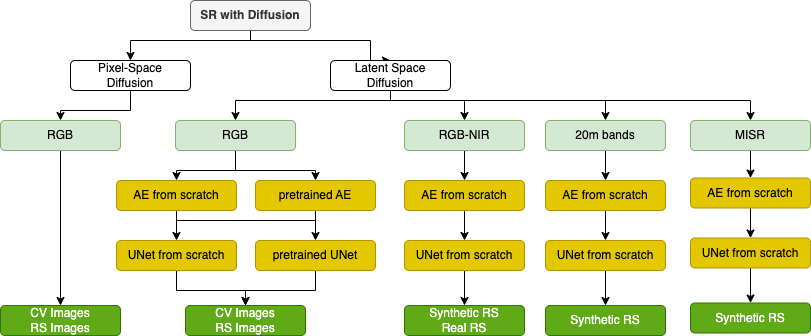

The diagram above was exported from draw.io. Its source (the exported page's mxGraphModel, read from the mxfile embedded in the PNG):
<mxGraphModel dx="954" dy="581" grid="1" gridSize="10" guides="1" tooltips="1" connect="1" arrows="1" fold="1" page="1" pageScale="1" pageWidth="827" pageHeight="1169" math="0" shadow="0">
  <root>
    <mxCell id="0" />
    <mxCell id="1" parent="0" />
    <mxCell id="5MgmafSg3RTjy3ShnpJv-4" style="edgeStyle=orthogonalEdgeStyle;rounded=0;orthogonalLoop=1;jettySize=auto;html=1;exitX=0.5;exitY=1;exitDx=0;exitDy=0;entryX=0.5;entryY=0;entryDx=0;entryDy=0;" edge="1" parent="1" source="5MgmafSg3RTjy3ShnpJv-1" target="5MgmafSg3RTjy3ShnpJv-2">
      <mxGeometry relative="1" as="geometry">
        <mxPoint x="340" y="130" as="targetPoint" />
        <Array as="points">
          <mxPoint x="340" y="120" />
          <mxPoint x="220" y="120" />
        </Array>
      </mxGeometry>
    </mxCell>
    <mxCell id="5MgmafSg3RTjy3ShnpJv-5" style="edgeStyle=orthogonalEdgeStyle;rounded=0;orthogonalLoop=1;jettySize=auto;html=1;exitX=0.5;exitY=1;exitDx=0;exitDy=0;entryX=0.5;entryY=0;entryDx=0;entryDy=0;" edge="1" parent="1" source="5MgmafSg3RTjy3ShnpJv-1" target="5MgmafSg3RTjy3ShnpJv-3">
      <mxGeometry relative="1" as="geometry">
        <Array as="points">
          <mxPoint x="340" y="120" />
          <mxPoint x="460" y="120" />
        </Array>
      </mxGeometry>
    </mxCell>
    <mxCell id="5MgmafSg3RTjy3ShnpJv-1" value="SR with Diffusion" style="rounded=1;whiteSpace=wrap;html=1;fillColor=#f5f5f5;fontColor=#333333;strokeColor=#666666;fontStyle=1" vertex="1" parent="1">
      <mxGeometry x="280" y="80" width="120" height="30" as="geometry" />
    </mxCell>
    <mxCell id="5MgmafSg3RTjy3ShnpJv-7" style="edgeStyle=orthogonalEdgeStyle;rounded=0;orthogonalLoop=1;jettySize=auto;html=1;exitX=0.5;exitY=1;exitDx=0;exitDy=0;entryX=0.5;entryY=0;entryDx=0;entryDy=0;" edge="1" parent="1" source="5MgmafSg3RTjy3ShnpJv-2" target="5MgmafSg3RTjy3ShnpJv-6">
      <mxGeometry relative="1" as="geometry" />
    </mxCell>
    <mxCell id="5MgmafSg3RTjy3ShnpJv-2" value="Pixel-Space&lt;br&gt;Diffusion" style="rounded=1;whiteSpace=wrap;html=1;" vertex="1" parent="1">
      <mxGeometry x="160" y="140" width="120" height="30" as="geometry" />
    </mxCell>
    <mxCell id="5MgmafSg3RTjy3ShnpJv-54" style="edgeStyle=orthogonalEdgeStyle;rounded=0;orthogonalLoop=1;jettySize=auto;html=1;exitX=0.5;exitY=1;exitDx=0;exitDy=0;entryX=0.5;entryY=0;entryDx=0;entryDy=0;" edge="1" parent="1" source="5MgmafSg3RTjy3ShnpJv-3" target="5MgmafSg3RTjy3ShnpJv-10">
      <mxGeometry relative="1" as="geometry">
        <Array as="points">
          <mxPoint x="480" y="180" />
          <mxPoint x="325" y="180" />
        </Array>
      </mxGeometry>
    </mxCell>
    <mxCell id="5MgmafSg3RTjy3ShnpJv-55" style="edgeStyle=orthogonalEdgeStyle;rounded=0;orthogonalLoop=1;jettySize=auto;html=1;exitX=0.5;exitY=1;exitDx=0;exitDy=0;entryX=0.5;entryY=0;entryDx=0;entryDy=0;" edge="1" parent="1" source="5MgmafSg3RTjy3ShnpJv-3" target="5MgmafSg3RTjy3ShnpJv-15">
      <mxGeometry relative="1" as="geometry">
        <Array as="points">
          <mxPoint x="480" y="180" />
          <mxPoint x="554" y="180" />
        </Array>
      </mxGeometry>
    </mxCell>
    <mxCell id="5MgmafSg3RTjy3ShnpJv-57" style="edgeStyle=orthogonalEdgeStyle;rounded=0;orthogonalLoop=1;jettySize=auto;html=1;exitX=0.5;exitY=1;exitDx=0;exitDy=0;entryX=0.5;entryY=0;entryDx=0;entryDy=0;" edge="1" parent="1" source="5MgmafSg3RTjy3ShnpJv-3" target="5MgmafSg3RTjy3ShnpJv-18">
      <mxGeometry relative="1" as="geometry">
        <Array as="points">
          <mxPoint x="480" y="180" />
          <mxPoint x="695" y="180" />
        </Array>
      </mxGeometry>
    </mxCell>
    <mxCell id="5MgmafSg3RTjy3ShnpJv-58" style="edgeStyle=orthogonalEdgeStyle;rounded=0;orthogonalLoop=1;jettySize=auto;html=1;exitX=0.5;exitY=1;exitDx=0;exitDy=0;" edge="1" parent="1" source="5MgmafSg3RTjy3ShnpJv-3" target="5MgmafSg3RTjy3ShnpJv-47">
      <mxGeometry relative="1" as="geometry">
        <Array as="points">
          <mxPoint x="480" y="180" />
          <mxPoint x="840" y="180" />
        </Array>
      </mxGeometry>
    </mxCell>
    <mxCell id="5MgmafSg3RTjy3ShnpJv-3" value="Latent Space&lt;br&gt;Diffusion" style="rounded=1;whiteSpace=wrap;html=1;" vertex="1" parent="1">
      <mxGeometry x="420" y="140" width="120" height="30" as="geometry" />
    </mxCell>
    <mxCell id="5MgmafSg3RTjy3ShnpJv-13" style="edgeStyle=orthogonalEdgeStyle;rounded=0;orthogonalLoop=1;jettySize=auto;html=1;exitX=0.5;exitY=1;exitDx=0;exitDy=0;entryX=0.5;entryY=0;entryDx=0;entryDy=0;" edge="1" parent="1" source="5MgmafSg3RTjy3ShnpJv-6" target="5MgmafSg3RTjy3ShnpJv-8">
      <mxGeometry relative="1" as="geometry" />
    </mxCell>
    <mxCell id="5MgmafSg3RTjy3ShnpJv-6" value="RGB" style="rounded=1;whiteSpace=wrap;html=1;fillColor=#d5e8d4;strokeColor=#82b366;" vertex="1" parent="1">
      <mxGeometry x="90" y="200" width="120" height="30" as="geometry" />
    </mxCell>
    <mxCell id="5MgmafSg3RTjy3ShnpJv-8" value="CV Images&lt;br&gt;RS Images" style="rounded=1;whiteSpace=wrap;html=1;fillColor=#60a917;fontColor=#ffffff;strokeColor=#2D7600;" vertex="1" parent="1">
      <mxGeometry x="90" y="385" width="120" height="30" as="geometry" />
    </mxCell>
    <mxCell id="5MgmafSg3RTjy3ShnpJv-27" style="edgeStyle=orthogonalEdgeStyle;rounded=0;orthogonalLoop=1;jettySize=auto;html=1;exitX=0.5;exitY=1;exitDx=0;exitDy=0;entryX=0.5;entryY=0;entryDx=0;entryDy=0;" edge="1" parent="1" source="5MgmafSg3RTjy3ShnpJv-10" target="5MgmafSg3RTjy3ShnpJv-22">
      <mxGeometry relative="1" as="geometry" />
    </mxCell>
    <mxCell id="5MgmafSg3RTjy3ShnpJv-28" style="edgeStyle=orthogonalEdgeStyle;rounded=0;orthogonalLoop=1;jettySize=auto;html=1;exitX=0.5;exitY=1;exitDx=0;exitDy=0;entryX=0.5;entryY=0;entryDx=0;entryDy=0;" edge="1" parent="1" source="5MgmafSg3RTjy3ShnpJv-10" target="5MgmafSg3RTjy3ShnpJv-23">
      <mxGeometry relative="1" as="geometry" />
    </mxCell>
    <mxCell id="5MgmafSg3RTjy3ShnpJv-10" value="RGB" style="rounded=1;whiteSpace=wrap;html=1;fillColor=#d5e8d4;strokeColor=#82b366;" vertex="1" parent="1">
      <mxGeometry x="265" y="200" width="120" height="30" as="geometry" />
    </mxCell>
    <mxCell id="5MgmafSg3RTjy3ShnpJv-12" value="CV Images&lt;br&gt;RS Images" style="rounded=1;whiteSpace=wrap;html=1;fillColor=#60a917;fontColor=#ffffff;strokeColor=#2D7600;" vertex="1" parent="1">
      <mxGeometry x="275" y="385" width="120" height="30" as="geometry" />
    </mxCell>
    <mxCell id="5MgmafSg3RTjy3ShnpJv-38" style="edgeStyle=orthogonalEdgeStyle;rounded=0;orthogonalLoop=1;jettySize=auto;html=1;exitX=0.5;exitY=1;exitDx=0;exitDy=0;entryX=0.5;entryY=0;entryDx=0;entryDy=0;" edge="1" parent="1" source="5MgmafSg3RTjy3ShnpJv-15" target="5MgmafSg3RTjy3ShnpJv-36">
      <mxGeometry relative="1" as="geometry" />
    </mxCell>
    <mxCell id="5MgmafSg3RTjy3ShnpJv-15" value="RGB-NIR" style="rounded=1;whiteSpace=wrap;html=1;fillColor=#d5e8d4;strokeColor=#82b366;" vertex="1" parent="1">
      <mxGeometry x="494" y="200" width="120" height="30" as="geometry" />
    </mxCell>
    <mxCell id="5MgmafSg3RTjy3ShnpJv-42" style="edgeStyle=orthogonalEdgeStyle;rounded=0;orthogonalLoop=1;jettySize=auto;html=1;exitX=0.5;exitY=1;exitDx=0;exitDy=0;entryX=0.5;entryY=0;entryDx=0;entryDy=0;" edge="1" parent="1" source="5MgmafSg3RTjy3ShnpJv-18" target="5MgmafSg3RTjy3ShnpJv-40">
      <mxGeometry relative="1" as="geometry" />
    </mxCell>
    <mxCell id="5MgmafSg3RTjy3ShnpJv-18" value="20m bands" style="rounded=1;whiteSpace=wrap;html=1;fillColor=#d5e8d4;strokeColor=#82b366;" vertex="1" parent="1">
      <mxGeometry x="635" y="200" width="120" height="30" as="geometry" />
    </mxCell>
    <mxCell id="5MgmafSg3RTjy3ShnpJv-21" value="Synthetic RS&lt;br&gt;Real RS" style="rounded=1;whiteSpace=wrap;html=1;fillColor=#60a917;fontColor=#ffffff;strokeColor=#2D7600;" vertex="1" parent="1">
      <mxGeometry x="494" y="385" width="120" height="30" as="geometry" />
    </mxCell>
    <mxCell id="5MgmafSg3RTjy3ShnpJv-29" style="edgeStyle=orthogonalEdgeStyle;rounded=0;orthogonalLoop=1;jettySize=auto;html=1;exitX=0.5;exitY=1;exitDx=0;exitDy=0;entryX=0.5;entryY=0;entryDx=0;entryDy=0;" edge="1" parent="1" source="5MgmafSg3RTjy3ShnpJv-22" target="5MgmafSg3RTjy3ShnpJv-25">
      <mxGeometry relative="1" as="geometry">
        <Array as="points">
          <mxPoint x="266" y="300" />
          <mxPoint x="405" y="300" />
        </Array>
      </mxGeometry>
    </mxCell>
    <mxCell id="5MgmafSg3RTjy3ShnpJv-22" value="AE from scratch" style="rounded=1;whiteSpace=wrap;html=1;fillColor=#e3c800;fontColor=#000000;strokeColor=#B09500;" vertex="1" parent="1">
      <mxGeometry x="206" y="260" width="120" height="30" as="geometry" />
    </mxCell>
    <mxCell id="5MgmafSg3RTjy3ShnpJv-30" style="edgeStyle=orthogonalEdgeStyle;rounded=0;orthogonalLoop=1;jettySize=auto;html=1;exitX=0.5;exitY=1;exitDx=0;exitDy=0;entryX=0.5;entryY=0;entryDx=0;entryDy=0;" edge="1" parent="1" source="5MgmafSg3RTjy3ShnpJv-23" target="5MgmafSg3RTjy3ShnpJv-24">
      <mxGeometry relative="1" as="geometry">
        <Array as="points">
          <mxPoint x="405" y="300" />
          <mxPoint x="266" y="300" />
        </Array>
      </mxGeometry>
    </mxCell>
    <mxCell id="5MgmafSg3RTjy3ShnpJv-23" value="pretrained AE" style="rounded=1;whiteSpace=wrap;html=1;fillColor=#e3c800;fontColor=#000000;strokeColor=#B09500;" vertex="1" parent="1">
      <mxGeometry x="345" y="260" width="120" height="30" as="geometry" />
    </mxCell>
    <mxCell id="5MgmafSg3RTjy3ShnpJv-31" style="edgeStyle=orthogonalEdgeStyle;rounded=0;orthogonalLoop=1;jettySize=auto;html=1;exitX=0.5;exitY=1;exitDx=0;exitDy=0;entryX=0.5;entryY=0;entryDx=0;entryDy=0;" edge="1" parent="1" source="5MgmafSg3RTjy3ShnpJv-24" target="5MgmafSg3RTjy3ShnpJv-12">
      <mxGeometry relative="1" as="geometry" />
    </mxCell>
    <mxCell id="5MgmafSg3RTjy3ShnpJv-24" value="UNet from scratch" style="rounded=1;whiteSpace=wrap;html=1;fillColor=#e3c800;fontColor=#000000;strokeColor=#B09500;" vertex="1" parent="1">
      <mxGeometry x="206" y="320" width="120" height="30" as="geometry" />
    </mxCell>
    <mxCell id="5MgmafSg3RTjy3ShnpJv-32" style="edgeStyle=orthogonalEdgeStyle;rounded=0;orthogonalLoop=1;jettySize=auto;html=1;exitX=0.5;exitY=1;exitDx=0;exitDy=0;entryX=0.5;entryY=0;entryDx=0;entryDy=0;" edge="1" parent="1" source="5MgmafSg3RTjy3ShnpJv-25" target="5MgmafSg3RTjy3ShnpJv-12">
      <mxGeometry relative="1" as="geometry" />
    </mxCell>
    <mxCell id="5MgmafSg3RTjy3ShnpJv-25" value="pretrained UNet" style="rounded=1;whiteSpace=wrap;html=1;fillColor=#e3c800;fontColor=#000000;strokeColor=#B09500;" vertex="1" parent="1">
      <mxGeometry x="345" y="320" width="120" height="30" as="geometry" />
    </mxCell>
    <mxCell id="5MgmafSg3RTjy3ShnpJv-39" style="edgeStyle=orthogonalEdgeStyle;rounded=0;orthogonalLoop=1;jettySize=auto;html=1;exitX=0.5;exitY=1;exitDx=0;exitDy=0;entryX=0.5;entryY=0;entryDx=0;entryDy=0;" edge="1" parent="1" source="5MgmafSg3RTjy3ShnpJv-36" target="5MgmafSg3RTjy3ShnpJv-37">
      <mxGeometry relative="1" as="geometry" />
    </mxCell>
    <mxCell id="5MgmafSg3RTjy3ShnpJv-36" value="AE from scratch" style="rounded=1;whiteSpace=wrap;html=1;fillColor=#e3c800;fontColor=#000000;strokeColor=#B09500;" vertex="1" parent="1">
      <mxGeometry x="494" y="260" width="120" height="30" as="geometry" />
    </mxCell>
    <mxCell id="5MgmafSg3RTjy3ShnpJv-44" style="edgeStyle=orthogonalEdgeStyle;rounded=0;orthogonalLoop=1;jettySize=auto;html=1;exitX=0.5;exitY=1;exitDx=0;exitDy=0;entryX=0.5;entryY=0;entryDx=0;entryDy=0;" edge="1" parent="1" source="5MgmafSg3RTjy3ShnpJv-37" target="5MgmafSg3RTjy3ShnpJv-21">
      <mxGeometry relative="1" as="geometry" />
    </mxCell>
    <mxCell id="5MgmafSg3RTjy3ShnpJv-37" value="UNet from scratch" style="rounded=1;whiteSpace=wrap;html=1;fillColor=#e3c800;fontColor=#000000;strokeColor=#B09500;" vertex="1" parent="1">
      <mxGeometry x="494" y="320" width="120" height="30" as="geometry" />
    </mxCell>
    <mxCell id="5MgmafSg3RTjy3ShnpJv-43" style="edgeStyle=orthogonalEdgeStyle;rounded=0;orthogonalLoop=1;jettySize=auto;html=1;exitX=0.5;exitY=1;exitDx=0;exitDy=0;entryX=0.5;entryY=0;entryDx=0;entryDy=0;" edge="1" parent="1" source="5MgmafSg3RTjy3ShnpJv-40" target="5MgmafSg3RTjy3ShnpJv-41">
      <mxGeometry relative="1" as="geometry" />
    </mxCell>
    <mxCell id="5MgmafSg3RTjy3ShnpJv-40" value="AE from scratch" style="rounded=1;whiteSpace=wrap;html=1;fillColor=#e3c800;fontColor=#000000;strokeColor=#B09500;" vertex="1" parent="1">
      <mxGeometry x="635" y="260" width="120" height="30" as="geometry" />
    </mxCell>
    <mxCell id="5MgmafSg3RTjy3ShnpJv-46" style="edgeStyle=orthogonalEdgeStyle;rounded=0;orthogonalLoop=1;jettySize=auto;html=1;exitX=0.5;exitY=1;exitDx=0;exitDy=0;entryX=0.5;entryY=0;entryDx=0;entryDy=0;" edge="1" parent="1" source="5MgmafSg3RTjy3ShnpJv-41" target="5MgmafSg3RTjy3ShnpJv-45">
      <mxGeometry relative="1" as="geometry" />
    </mxCell>
    <mxCell id="5MgmafSg3RTjy3ShnpJv-41" value="UNet from scratch" style="rounded=1;whiteSpace=wrap;html=1;fillColor=#e3c800;fontColor=#000000;strokeColor=#B09500;" vertex="1" parent="1">
      <mxGeometry x="635" y="320" width="120" height="30" as="geometry" />
    </mxCell>
    <mxCell id="5MgmafSg3RTjy3ShnpJv-45" value="Synthetic RS" style="rounded=1;whiteSpace=wrap;html=1;fillColor=#60a917;fontColor=#ffffff;strokeColor=#2D7600;" vertex="1" parent="1">
      <mxGeometry x="635" y="385" width="120" height="30" as="geometry" />
    </mxCell>
    <mxCell id="5MgmafSg3RTjy3ShnpJv-53" style="edgeStyle=orthogonalEdgeStyle;rounded=0;orthogonalLoop=1;jettySize=auto;html=1;exitX=0.5;exitY=1;exitDx=0;exitDy=0;entryX=0.5;entryY=0;entryDx=0;entryDy=0;" edge="1" parent="1" source="5MgmafSg3RTjy3ShnpJv-47" target="5MgmafSg3RTjy3ShnpJv-49">
      <mxGeometry relative="1" as="geometry" />
    </mxCell>
    <mxCell id="5MgmafSg3RTjy3ShnpJv-47" value="MISR" style="rounded=1;whiteSpace=wrap;html=1;fillColor=#d5e8d4;strokeColor=#82b366;" vertex="1" parent="1">
      <mxGeometry x="780" y="200" width="120" height="30" as="geometry" />
    </mxCell>
    <mxCell id="5MgmafSg3RTjy3ShnpJv-48" style="edgeStyle=orthogonalEdgeStyle;rounded=0;orthogonalLoop=1;jettySize=auto;html=1;exitX=0.5;exitY=1;exitDx=0;exitDy=0;entryX=0.5;entryY=0;entryDx=0;entryDy=0;" edge="1" parent="1" source="5MgmafSg3RTjy3ShnpJv-49" target="5MgmafSg3RTjy3ShnpJv-51">
      <mxGeometry relative="1" as="geometry" />
    </mxCell>
    <mxCell id="5MgmafSg3RTjy3ShnpJv-49" value="AE from scratch" style="rounded=1;whiteSpace=wrap;html=1;fillColor=#e3c800;fontColor=#000000;strokeColor=#B09500;" vertex="1" parent="1">
      <mxGeometry x="780" y="257.5" width="120" height="30" as="geometry" />
    </mxCell>
    <mxCell id="5MgmafSg3RTjy3ShnpJv-50" style="edgeStyle=orthogonalEdgeStyle;rounded=0;orthogonalLoop=1;jettySize=auto;html=1;exitX=0.5;exitY=1;exitDx=0;exitDy=0;entryX=0.5;entryY=0;entryDx=0;entryDy=0;" edge="1" parent="1" source="5MgmafSg3RTjy3ShnpJv-51" target="5MgmafSg3RTjy3ShnpJv-52">
      <mxGeometry relative="1" as="geometry" />
    </mxCell>
    <mxCell id="5MgmafSg3RTjy3ShnpJv-51" value="UNet from scratch" style="rounded=1;whiteSpace=wrap;html=1;fillColor=#e3c800;fontColor=#000000;strokeColor=#B09500;" vertex="1" parent="1">
      <mxGeometry x="780" y="317.5" width="120" height="30" as="geometry" />
    </mxCell>
    <mxCell id="5MgmafSg3RTjy3ShnpJv-52" value="Synthetic RS" style="rounded=1;whiteSpace=wrap;html=1;fillColor=#60a917;fontColor=#ffffff;strokeColor=#2D7600;" vertex="1" parent="1">
      <mxGeometry x="780" y="382.5" width="120" height="30" as="geometry" />
    </mxCell>
  </root>
</mxGraphModel>